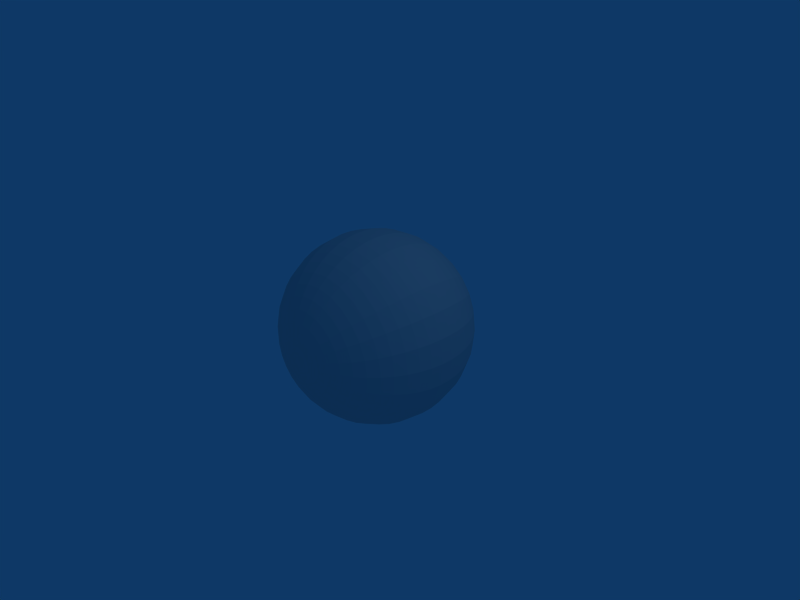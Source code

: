 # Source: drone.blend  (saved by Blender 2.41.0; exported with 4.5.12 LTS)
import bpy
from mathutils import Matrix  # noqa: F401  (used for matrix-valued properties, if any)

bpy.ops.wm.read_factory_settings(use_empty=True)
scene = bpy.context.scene
scene.name = 'Scene'

# ---- collections
col_collection_1 = bpy.data.collections.new('Collection 1'); scene.collection.children.link(col_collection_1)

# ---- world
world_world = bpy.data.worlds.new('World'); scene.world = world_world
world_world.color = (0.05656, 0.2208, 0.4)
world_world.use_sun_shadow = False
world_world.sun_shadow_jitter_overblur = 0.0
world_world.cycles.sampling_method = 'MANUAL'
world_world.cycles.sample_map_resolution = 256

# ---- cameras
cam_camera = bpy.data.cameras.new('Camera')
cam_camera.passepartout_alpha = 0.2
cam_camera.clip_end = 100.0
cam_camera.lens = 35.0
cam_camera.ortho_scale = 7.314
cam_camera.show_passepartout = False
cam_camera.show_safe_areas = True
cam_camera.dof.focus_distance = 0.0
cam_camera.dof.aperture_fstop = 128.0

# ---- lights
light_spot = bpy.data.lights.new('Spot', 'POINT')
light_spot.transmission_factor = 0.0
light_spot.cutoff_distance = 30.0
light_spot.energy = 100.0
light_spot.shadow_buffer_clip_start = 1.001
light_spot.shadow_soft_size = 1.0
light_spot.shadow_maximum_resolution = 0.006
light_spot.use_absolute_resolution = True
light_spot.cycles.use_multiple_importance_sampling = False

# ---- meshes
me_sphere = bpy.data.meshes.new('Sphere')
me_sphere.from_pydata([(0.0, -1.414, -1.593e-07), (0.1772, -1.403, -1.601e-07), (0.3517, -1.37, -1.626e-07), (0.5206, -1.315, -1.667e-07), (0.6813, -1.239, -1.725e-07), (0.8313, -1.144, -1.796e-07), (0.9681, -1.031, -1.882e-07), (1.09, -0.9015, -1.98e-07), (1.28, -0.6021, -2.206e-07), (1.345, -0.437, -2.33e-07), (1.389, -0.265, -2.46e-07), (1.411, -0.0888, -2.593e-07), (1.411, 0.0888, -2.727e-07), (1.389, 0.265, -2.86e-07), (1.345, 0.437, -2.99e-07), (1.194, 0.7578, -3.232e-07), (1.09, 0.9015, -3.341e-07), (0.9681, 1.031, -3.439e-07), (0.8313, 1.144, -3.524e-07), (0.6813, 1.239, -3.596e-07), (0.3517, 1.37, -3.694e-07), (0.1772, 1.403, -3.719e-07), (0.1717, 1.403, 0.04408), (0.3407, 1.37, 0.08746), (0.5043, 1.315, 0.1295), (0.6599, 1.239, 0.1694), (0.8051, 1.144, 0.2067), (0.9377, 1.031, 0.2408), (1.055, 0.9015, 0.271), (1.157, 0.7578, 0.297), (1.239, 0.6021, 0.3182), (1.303, 0.437, 0.3345), (1.346, 0.265, 0.3455), (1.367, 0.0888, 0.351), (1.367, -0.0888, 0.351), (1.346, -0.265, 0.3455), (1.303, -0.437, 0.3345), (1.239, -0.6021, 0.3182), (1.157, -0.7578, 0.297), (1.055, -0.9015, 0.271), (0.9377, -1.031, 0.2408), (0.8051, -1.144, 0.2067), (0.6599, -1.239, 0.1694), (0.5043, -1.315, 0.1295), (0.3407, -1.37, 0.08746), (0.1717, -1.403, 0.04408), (0.1553, -1.403, 0.08539), (0.3082, -1.37, 0.1694), (0.4562, -1.315, 0.2508), (0.597, -1.239, 0.3282), (0.7284, -1.144, 0.4005), (0.8483, -1.031, 0.4664), (0.9549, -0.9015, 0.525), (1.046, -0.7578, 0.5752), (1.121, -0.6021, 0.6165), (1.179, -0.437, 0.648), (1.217, -0.265, 0.6692), (1.237, -0.0888, 0.68), (1.237, 0.0888, 0.68), (1.217, 0.265, 0.6692), (1.179, 0.437, 0.648), (1.121, 0.6021, 0.6165), (1.046, 0.7578, 0.5752), (0.9549, 0.9015, 0.525), (0.8483, 1.031, 0.4664), (0.7284, 1.144, 0.4005), (0.597, 1.239, 0.3282), (0.4562, 1.315, 0.2508), (0.3082, 1.37, 0.1694), (0.1553, 1.403, 0.08539), (-9.947e-07, 1.414, -9.197e-07), (0.1292, 1.403, 0.1213), (0.2564, 1.37, 0.2408), (0.3795, 1.315, 0.3564), (0.4966, 1.239, 0.4664), (0.606, 1.144, 0.569), (0.7057, 1.031, 0.6627), (0.7943, 0.9015, 0.7459), (0.8704, 0.7578, 0.8174), (0.9328, 0.6021, 0.876), (0.9805, 0.437, 0.9207), (1.013, 0.265, 0.9509), (1.029, 0.0888, 0.9662), (1.029, -0.0888, 0.9662), (1.013, -0.265, 0.9509), (0.9805, -0.437, 0.9207), (0.9328, -0.6021, 0.876), (0.8704, -0.7578, 0.8174), (0.7943, -0.9015, 0.7459), (0.7057, -1.031, 0.6627), (0.606, -1.144, 0.569), (0.4966, -1.239, 0.4664), (0.3795, -1.315, 0.3564), (0.2564, -1.37, 0.2408), (0.1292, -1.403, 0.1213), (0.09497, -1.403, 0.1497), (0.1885, -1.37, 0.297), (0.279, -1.315, 0.4396), (0.3651, -1.239, 0.5752), (0.4454, -1.144, 0.7019), (0.5187, -1.031, 0.8174), (0.5839, -0.9015, 0.92), (0.6398, -0.7578, 1.008), (0.6857, -0.6021, 1.08), (0.7207, -0.437, 1.136), (0.7444, -0.265, 1.173), (0.7563, -0.0888, 1.192), (0.7563, 0.0888, 1.192), (0.7444, 0.265, 1.173), (0.7207, 0.437, 1.136), (0.6857, 0.6021, 1.08), (0.6398, 0.7578, 1.008), (0.5839, 0.9015, 0.92), (0.5187, 1.031, 0.8174), (0.4454, 1.144, 0.7018), (0.3651, 1.239, 0.5752), (0.279, 1.315, 0.4396), (0.1885, 1.37, 0.2969), (0.09497, 1.403, 0.1497), (0.05477, 1.403, 0.1686), (0.1087, 1.37, 0.3345), (0.1609, 1.315, 0.4951), (0.2105, 1.239, 0.648), (0.2569, 1.144, 0.7906), (0.2992, 1.031, 0.9207), (0.3367, 0.9015, 1.036), (0.369, 0.7578, 1.136), (0.3954, 0.6021, 1.217), (0.4156, 0.437, 1.279), (0.4293, 0.265, 1.321), (0.4362, 0.0888, 1.342), (0.4362, -0.0888, 1.342), (0.4293, -0.265, 1.321), (0.4156, -0.437, 1.279), (0.3954, -0.6021, 1.217), (0.369, -0.7578, 1.136), (0.3367, -0.9015, 1.036), (0.2992, -1.031, 0.9207), (0.2569, -1.144, 0.7906), (0.2105, -1.239, 0.648), (0.1609, -1.315, 0.4951), (0.1087, -1.37, 0.3345), (0.05477, -1.403, 0.1686), (0.01113, -1.403, 0.1769), (0.02208, -1.37, 0.351), (0.03269, -1.315, 0.5196), (0.04278, -1.239, 0.68), (0.05219, -1.144, 0.8296), (0.06079, -1.031, 0.9662), (0.06842, -0.9015, 1.088), (0.07498, -0.7578, 1.192), (0.08035, -0.6021, 1.277), (0.08445, -0.437, 1.342), (0.08723, -0.265, 1.386), (0.08862, -0.0888, 1.409), (0.08862, 0.0888, 1.409), (0.08723, 0.265, 1.386), (0.08445, 0.437, 1.342), (0.08035, 0.6021, 1.277), (0.07498, 0.7578, 1.192), (0.06842, 0.9015, 1.088), (0.06079, 1.031, 0.9662), (0.05219, 1.144, 0.8296), (0.04278, 1.239, 0.68), (0.03269, 1.315, 0.5196), (0.02208, 1.37, 0.351), (0.01113, 1.403, 0.1769), (-0.03321, 1.403, 0.1741), (-0.0659, 1.37, 0.3455), (-0.09755, 1.315, 0.5114), (-0.1277, 1.239, 0.6692), (-0.1558, 1.144, 0.8165), (-0.1814, 1.031, 0.9509), (-0.2042, 0.9015, 1.07), (-0.2237, 0.7578, 1.173), (-0.2398, 0.6021, 1.257), (-0.252, 0.437, 1.321), (-0.2603, 0.265, 1.365), (-0.2645, 0.0888, 1.386), (-0.2645, -0.0888, 1.386), (-0.2603, -0.265, 1.365), (-0.252, -0.437, 1.321), (-0.2398, -0.6021, 1.257), (-0.2237, -0.7578, 1.173), (-0.2042, -0.9015, 1.07), (-0.1814, -1.031, 0.9509), (-0.1558, -1.144, 0.8165), (-0.1277, -1.239, 0.6692), (-0.09755, -1.315, 0.5114), (-0.0659, -1.37, 0.3455), (-0.03321, -1.403, 0.1741), (-0.07547, -1.403, 0.1604), (-0.1497, -1.37, 0.3182), (-0.2217, -1.315, 0.4711), (-0.2901, -1.239, 0.6165), (-0.3539, -1.144, 0.7521), (-0.4122, -1.031, 0.876), (-0.464, -0.9015, 0.986), (-0.5084, -0.7578, 1.08), (-0.5448, -0.6021, 1.158), (-0.5727, -0.437, 1.217), (-0.5915, -0.265, 1.257), (-0.601, -0.0888, 1.277), (-0.601, 0.0888, 1.277), (-0.5915, 0.265, 1.257), (-0.5727, 0.437, 1.217), (-0.5448, 0.6021, 1.158), (-0.5084, 0.7578, 1.08), (-0.464, 0.9015, 0.986), (-0.4122, 1.031, 0.876), (-0.3539, 1.144, 0.7521), (-0.2901, 1.239, 0.6165), (-0.2217, 1.315, 0.4711), (-0.1497, 1.37, 0.3182), (-0.07547, 1.403, 0.1604), (-0.113, 1.403, 0.1366), (-0.2242, 1.37, 0.271), (-0.3318, 1.315, 0.4011), (-0.4343, 1.239, 0.525), (-0.5299, 1.144, 0.6405), (-0.6171, 1.031, 0.7459), (-0.6946, 0.9015, 0.8396), (-0.7611, 0.7578, 0.92), (-0.8157, 0.6021, 0.986), (-0.8573, 0.437, 1.036), (-0.8855, 0.265, 1.07), (-0.8997, 0.0888, 1.088), (-0.8997, -0.0888, 1.088), (-0.8855, -0.265, 1.07), (-0.8573, -0.437, 1.036), (-0.8157, -0.6021, 0.986), (-0.7611, -0.7578, 0.92), (-0.6946, -0.9015, 0.8396), (-0.6171, -1.031, 0.7459), (-0.5299, -1.144, 0.6405), (-0.4343, -1.239, 0.525), (-0.3318, -1.315, 0.4011), (-0.2242, -1.37, 0.271), (-0.113, -1.403, 0.1366), (-0.1434, -1.403, 0.1042), (-0.2845, -1.37, 0.2067), (-0.4212, -1.315, 0.306), (-0.5512, -1.239, 0.4005), (-0.6725, -1.144, 0.4886), (-0.7832, -1.031, 0.569), (-0.8816, -0.9015, 0.6405), (-0.966, -0.7578, 0.7019), (-1.035, -0.6021, 0.7521), (-1.088, -0.437, 0.7906), (-1.124, -0.265, 0.8165), (-1.142, -0.0888, 0.8296), (-1.142, 0.0888, 0.8296), (-1.124, 0.265, 0.8165), (-1.088, 0.437, 0.7906), (-1.035, 0.6021, 0.7521), (-0.966, 0.7578, 0.7019), (-0.8816, 0.9015, 0.6405), (-0.7832, 1.031, 0.569), (-0.6725, 1.144, 0.4886), (-0.5512, 1.239, 0.4005), (-0.4212, 1.315, 0.306), (-0.2845, 1.37, 0.2067), (-0.1434, 1.403, 0.1042), (-0.1648, 1.403, 0.06525), (-0.327, 1.37, 0.1295), (-0.484, 1.315, 0.1916), (-0.6335, 1.239, 0.2508), (-0.7729, 1.144, 0.306), (-0.9001, 1.031, 0.3564), (-1.013, 0.9015, 0.4011), (-1.11, 0.7578, 0.4396), (-1.19, 0.6021, 0.4711), (-1.251, 0.437, 0.4951), (-1.292, 0.265, 0.5114), (-1.312, 0.0888, 0.5196), (-1.312, -0.0888, 0.5196), (-1.292, -0.265, 0.5114), (-1.251, -0.437, 0.4951), (-1.19, -0.6021, 0.4711), (-1.11, -0.7578, 0.4396), (-1.013, -0.9015, 0.4011), (-0.9001, -1.031, 0.3564), (-0.7729, -1.144, 0.306), (-0.6335, -1.239, 0.2508), (-0.484, -1.315, 0.1916), (-0.327, -1.37, 0.1295), (-0.1648, -1.403, 0.06525), (-0.1759, -1.403, 0.02221), (-0.3489, -1.37, 0.04408), (-0.5165, -1.315, 0.06525), (-0.6759, -1.239, 0.08539), (-0.8247, -1.144, 0.1042), (-0.9605, -1.031, 0.1213), (-1.081, -0.9015, 0.1366), (-1.185, -0.7578, 0.1497), (-1.27, -0.6021, 0.1604), (-1.334, -0.437, 0.1686), (-1.378, -0.265, 0.1741), (-1.4, -0.0888, 0.1769), (-1.4, 0.0888, 0.1769), (-1.378, 0.265, 0.1741), (-1.334, 0.437, 0.1686), (-1.27, 0.6021, 0.1604), (-1.185, 0.7578, 0.1497), (-1.081, 0.9015, 0.1366), (-0.9605, 1.031, 0.1213), (-0.8247, 1.144, 0.1042), (-0.6759, 1.239, 0.08539), (-0.5165, 1.315, 0.06525), (-0.3489, 1.37, 0.04408), (-0.1758, 1.403, 0.02221), (-0.1758, 1.403, -0.02222), (-0.3489, 1.37, -0.04408), (-0.5165, 1.315, -0.06525), (-0.6759, 1.239, -0.08539), (-0.8247, 1.144, -0.1042), (-0.9605, 1.031, -0.1213), (-1.081, 0.9015, -0.1366), (-1.185, 0.7578, -0.1497), (-1.27, 0.6021, -0.1604), (-1.334, 0.437, -0.1686), (-1.378, 0.265, -0.1741), (-1.4, 0.0888, -0.1769), (-1.4, -0.0888, -0.1769), (-1.378, -0.265, -0.1741), (-1.334, -0.437, -0.1686), (-1.27, -0.6021, -0.1604), (-1.185, -0.7578, -0.1497), (-1.081, -0.9015, -0.1366), (-0.9605, -1.031, -0.1213), (-0.8247, -1.144, -0.1042), (-0.6759, -1.239, -0.08539), (-0.5165, -1.315, -0.06525), (-0.3489, -1.37, -0.04408), (-0.1759, -1.403, -0.02222), (-0.1648, -1.403, -0.06525), (-0.327, -1.37, -0.1295), (-0.484, -1.315, -0.1916), (-0.6335, -1.239, -0.2508), (-0.7729, -1.144, -0.306), (-0.9001, -1.031, -0.3564), (-1.013, -0.9015, -0.4011), (-1.11, -0.7578, -0.4396), (-1.19, -0.6021, -0.4711), (-1.251, -0.437, -0.4951), (-1.292, -0.265, -0.5114), (-1.312, -0.0888, -0.5196), (-1.312, 0.0888, -0.5196), (-1.292, 0.265, -0.5114), (-1.251, 0.437, -0.4951), (-1.19, 0.6021, -0.4711), (-1.11, 0.7578, -0.4396), (-1.013, 0.9015, -0.4011), (-0.9001, 1.031, -0.3564), (-0.7729, 1.144, -0.306), (-0.6335, 1.239, -0.2508), (-0.484, 1.315, -0.1916), (-0.327, 1.37, -0.1295), (-0.1648, 1.403, -0.06525), (-0.1434, 1.403, -0.1042), (-0.2845, 1.37, -0.2067), (-0.4212, 1.315, -0.306), (-0.5512, 1.239, -0.4005), (-0.6725, 1.144, -0.4886), (-0.7832, 1.031, -0.569), (-0.8816, 0.9015, -0.6405), (-0.966, 0.7578, -0.7019), (-1.035, 0.6021, -0.7521), (-1.088, 0.437, -0.7906), (-1.124, 0.265, -0.8165), (-1.142, 0.0888, -0.8296), (-1.142, -0.0888, -0.8296), (-1.124, -0.265, -0.8165), (-1.088, -0.437, -0.7906), (-1.035, -0.6021, -0.7521), (-0.966, -0.7578, -0.7019), (-0.8816, -0.9015, -0.6405), (-0.7832, -1.031, -0.569), (-0.6725, -1.144, -0.4886), (-0.5512, -1.239, -0.4005), (-0.4212, -1.315, -0.306), (-0.2845, -1.37, -0.2067), (-0.1434, -1.403, -0.1042), (-0.113, -1.403, -0.1366), (-0.2242, -1.37, -0.271), (-0.3318, -1.315, -0.4011), (-0.4343, -1.239, -0.525), (-0.5299, -1.144, -0.6405), (-0.6171, -1.031, -0.7459), (-0.6946, -0.9015, -0.8396), (-0.7611, -0.7578, -0.92), (-0.8157, -0.6021, -0.986), (-0.8573, -0.437, -1.036), (-0.8855, -0.265, -1.07), (-0.8997, -0.0888, -1.088), (-0.8997, 0.0888, -1.088), (-0.8855, 0.265, -1.07), (-0.8573, 0.437, -1.036), (-0.8157, 0.6021, -0.986), (-0.7611, 0.7578, -0.92), (-0.6946, 0.9015, -0.8396), (-0.6171, 1.031, -0.7459), (-0.5299, 1.144, -0.6405), (-0.4343, 1.239, -0.525), (-0.3318, 1.315, -0.4011), (-0.2242, 1.37, -0.271), (-0.113, 1.403, -0.1366), (-0.07547, 1.403, -0.1604), (-0.1497, 1.37, -0.3182), (-0.2217, 1.315, -0.4711), (-0.2901, 1.239, -0.6165), (-0.3539, 1.144, -0.7521), (-0.4122, 1.031, -0.876), (-0.464, 0.9015, -0.986), (-0.5084, 0.7578, -1.08), (-0.5448, 0.6021, -1.158), (-0.5727, 0.437, -1.217), (-0.5915, 0.265, -1.257), (-0.601, 0.0888, -1.277), (-0.601, -0.0888, -1.277), (-0.5915, -0.265, -1.257), (-0.5727, -0.437, -1.217), (-0.5448, -0.6021, -1.158), (-0.5084, -0.7578, -1.08), (-0.464, -0.9015, -0.986), (-0.4122, -1.031, -0.876), (-0.3539, -1.144, -0.7521), (-0.2901, -1.239, -0.6165), (-0.2217, -1.315, -0.4711), (-0.1497, -1.37, -0.3182), (-0.07547, -1.403, -0.1604), (-0.03321, -1.403, -0.1741), (-0.0659, -1.37, -0.3455), (-0.09755, -1.315, -0.5114), (-0.1277, -1.239, -0.6692), (-0.1558, -1.144, -0.8165), (-0.1814, -1.031, -0.9509), (-0.2042, -0.9015, -1.07), (-0.2237, -0.7578, -1.173), (-0.2398, -0.6021, -1.257), (-0.252, -0.437, -1.321), (-0.2603, -0.265, -1.365), (-0.2645, -0.0888, -1.386), (-0.2645, 0.0888, -1.386), (-0.2603, 0.265, -1.365), (-0.252, 0.437, -1.321), (-0.2398, 0.6021, -1.257), (-0.2237, 0.7578, -1.173), (-0.2042, 0.9015, -1.07), (-0.1814, 1.031, -0.9509), (-0.1558, 1.144, -0.8165), (-0.1277, 1.239, -0.6692), (-0.09755, 1.315, -0.5114), (-0.0659, 1.37, -0.3455), (-0.03321, 1.403, -0.1741), (0.01113, 1.403, -0.1769), (0.02208, 1.37, -0.351), (0.03269, 1.315, -0.5196), (0.04278, 1.239, -0.68), (0.05219, 1.144, -0.8296), (0.06079, 1.031, -0.9662), (0.06842, 0.9015, -1.088), (0.07498, 0.7578, -1.192), (0.08035, 0.6021, -1.277), (0.08445, 0.437, -1.342), (0.08723, 0.265, -1.386), (0.08862, 0.0888, -1.409), (0.08862, -0.0888, -1.409), (0.08723, -0.265, -1.386), (0.08445, -0.437, -1.342), (0.08035, -0.6021, -1.277), (0.07498, -0.7578, -1.192), (0.06842, -0.9015, -1.088), (0.06079, -1.031, -0.9662), (0.05219, -1.144, -0.8296), (0.04278, -1.239, -0.68), (0.03269, -1.315, -0.5196), (0.02208, -1.37, -0.351), (0.01113, -1.403, -0.1769), (0.05477, -1.403, -0.1686), (0.1087, -1.37, -0.3345), (0.1609, -1.315, -0.4951), (0.2105, -1.239, -0.648), (0.2569, -1.144, -0.7906), (0.2992, -1.031, -0.9207), (0.3367, -0.9015, -1.036), (0.369, -0.7578, -1.136), (0.3954, -0.6021, -1.217), (0.4156, -0.437, -1.279), (0.4293, -0.265, -1.321), (0.4362, -0.0888, -1.342), (0.4362, 0.0888, -1.342), (0.4293, 0.265, -1.321), (0.4156, 0.437, -1.279), (0.3954, 0.6021, -1.217), (0.369, 0.7578, -1.136), (0.3367, 0.9015, -1.036), (0.2992, 1.031, -0.9207), (0.2569, 1.144, -0.7906), (0.2105, 1.239, -0.648), (0.1609, 1.315, -0.4951), (0.1087, 1.37, -0.3345), (0.05477, 1.403, -0.1686), (0.09497, 1.403, -0.1497), (0.1885, 1.37, -0.297), (0.279, 1.315, -0.4396), (0.3651, 1.239, -0.5752), (0.4454, 1.144, -0.7019), (0.5187, 1.031, -0.8174), (0.5839, 0.9015, -0.92), (0.6398, 0.7578, -1.008), (0.6857, 0.6021, -1.08), (0.7207, 0.437, -1.136), (0.7444, 0.265, -1.173), (0.7563, 0.0888, -1.192), (0.7563, -0.0888, -1.192), (0.7444, -0.265, -1.173), (0.7207, -0.437, -1.136), (0.6857, -0.6021, -1.08), (0.6398, -0.7578, -1.008), (0.5839, -0.9015, -0.92), (0.5187, -1.031, -0.8174), (0.4454, -1.144, -0.7019), (0.3651, -1.239, -0.5752), (0.279, -1.315, -0.4396), (0.1885, -1.37, -0.297), (0.09497, -1.403, -0.1497), (0.1292, -1.403, -0.1213), (0.2564, -1.37, -0.2408), (0.3795, -1.315, -0.3564), (0.4966, -1.239, -0.4664), (0.606, -1.144, -0.569), (0.7057, -1.031, -0.6627), (0.7943, -0.9015, -0.7459), (0.8704, -0.7578, -0.8174), (0.9328, -0.6021, -0.876), (0.9805, -0.437, -0.9207), (1.013, -0.265, -0.9509), (1.029, -0.0888, -0.9662), (1.029, 0.0888, -0.9662), (1.013, 0.265, -0.9509), (0.9805, 0.437, -0.9207), (0.9328, 0.6021, -0.876), (0.8704, 0.7578, -0.8174), (0.7943, 0.9015, -0.7459), (0.7057, 1.031, -0.6627), (0.606, 1.144, -0.569), (0.4966, 1.239, -0.4664), (0.3795, 1.315, -0.3564), (0.2564, 1.37, -0.2408), (0.1292, 1.403, -0.1213), (0.1553, 1.403, -0.08539), (0.3082, 1.37, -0.1694), (0.4562, 1.315, -0.2508), (0.597, 1.239, -0.3282), (0.7284, 1.144, -0.4005), (0.8483, 1.031, -0.4664), (0.9549, 0.9015, -0.525), (1.046, 0.7578, -0.5752), (1.121, 0.6021, -0.6165), (1.179, 0.437, -0.648), (1.217, 0.265, -0.6692), (1.237, 0.0888, -0.68), (1.237, -0.0888, -0.68), (1.217, -0.265, -0.6692), (1.179, -0.437, -0.648), (1.121, -0.6021, -0.6165), (1.046, -0.7578, -0.5752), (0.9549, -0.9015, -0.525), (0.8483, -1.031, -0.4664), (0.7284, -1.144, -0.4005), (0.597, -1.239, -0.3282), (0.4562, -1.315, -0.2508), (0.3082, -1.37, -0.1694), (0.1553, -1.403, -0.08539), (0.1717, -1.403, -0.04408), (0.3407, -1.37, -0.08746), (0.5043, -1.315, -0.1295), (0.6599, -1.239, -0.1694), (0.8051, -1.144, -0.2067), (0.9377, -1.031, -0.2408), (1.055, -0.9015, -0.271), (1.157, -0.7578, -0.297), (1.239, -0.6021, -0.3182), (1.303, -0.437, -0.3345), (1.346, -0.265, -0.3455), (1.367, -0.0888, -0.351), (1.367, 0.0888, -0.351), (1.346, 0.265, -0.3455), (1.303, 0.437, -0.3345), (1.239, 0.6021, -0.3182), (1.157, 0.7578, -0.297), (1.055, 0.9015, -0.271), (0.9377, 1.031, -0.2408), (0.8051, 1.144, -0.2067), (0.6599, 1.239, -0.1694), (0.5043, 1.315, -0.1295), (0.3407, 1.37, -0.08746), (0.1717, 1.403, -0.04408), (0.5206, 1.315, -3.519e-07), (1.28, 0.6021, -3.082e-07), (1.194, -0.7578, -2.129e-07)], [], [(70, 22, 21), (21, 22, 23, 20), (20, 23, 24, 599), (599, 24, 25, 19), (19, 25, 26, 18), (18, 26, 27, 17), (17, 27, 28, 16), (16, 28, 29, 15), (15, 29, 30, 600), (600, 30, 31, 14), (14, 31, 32, 13), (13, 32, 33, 12), (12, 33, 34, 11), (11, 34, 35, 10), (10, 35, 36, 9), (9, 36, 37, 8), (8, 37, 38, 601), (601, 38, 39, 7), (7, 39, 40, 6), (6, 40, 41, 5), (5, 41, 42, 4), (4, 42, 43, 3), (3, 43, 44, 2), (2, 44, 45, 1), (45, 0, 1), (46, 0, 45), (44, 47, 46, 45), (43, 48, 47, 44), (42, 49, 48, 43), (41, 50, 49, 42), (40, 51, 50, 41), (39, 52, 51, 40), (38, 53, 52, 39), (37, 54, 53, 38), (36, 55, 54, 37), (35, 56, 55, 36), (34, 57, 56, 35), (33, 58, 57, 34), (32, 59, 58, 33), (31, 60, 59, 32), (30, 61, 60, 31), (29, 62, 61, 30), (28, 63, 62, 29), (27, 64, 63, 28), (26, 65, 64, 27), (25, 66, 65, 26), (24, 67, 66, 25), (23, 68, 67, 24), (22, 69, 68, 23), (70, 69, 22), (70, 71, 69), (69, 71, 72, 68), (68, 72, 73, 67), (67, 73, 74, 66), (66, 74, 75, 65), (65, 75, 76, 64), (64, 76, 77, 63), (63, 77, 78, 62), (62, 78, 79, 61), (61, 79, 80, 60), (60, 80, 81, 59), (59, 81, 82, 58), (58, 82, 83, 57), (57, 83, 84, 56), (56, 84, 85, 55), (55, 85, 86, 54), (54, 86, 87, 53), (53, 87, 88, 52), (52, 88, 89, 51), (51, 89, 90, 50), (50, 90, 91, 49), (49, 91, 92, 48), (48, 92, 93, 47), (47, 93, 94, 46), (94, 0, 46), (95, 0, 94), (93, 96, 95, 94), (92, 97, 96, 93), (91, 98, 97, 92), (90, 99, 98, 91), (89, 100, 99, 90), (88, 101, 100, 89), (87, 102, 101, 88), (86, 103, 102, 87), (85, 104, 103, 86), (84, 105, 104, 85), (83, 106, 105, 84), (82, 107, 106, 83), (81, 108, 107, 82), (80, 109, 108, 81), (79, 110, 109, 80), (78, 111, 110, 79), (77, 112, 111, 78), (76, 113, 112, 77), (75, 114, 113, 76), (74, 115, 114, 75), (73, 116, 115, 74), (72, 117, 116, 73), (71, 118, 117, 72), (70, 118, 71), (70, 119, 118), (118, 119, 120, 117), (117, 120, 121, 116), (116, 121, 122, 115), (115, 122, 123, 114), (114, 123, 124, 113), (113, 124, 125, 112), (112, 125, 126, 111), (111, 126, 127, 110), (110, 127, 128, 109), (109, 128, 129, 108), (108, 129, 130, 107), (107, 130, 131, 106), (106, 131, 132, 105), (105, 132, 133, 104), (104, 133, 134, 103), (103, 134, 135, 102), (102, 135, 136, 101), (101, 136, 137, 100), (100, 137, 138, 99), (99, 138, 139, 98), (98, 139, 140, 97), (97, 140, 141, 96), (96, 141, 142, 95), (142, 0, 95), (143, 0, 142), (141, 144, 143, 142), (140, 145, 144, 141), (139, 146, 145, 140), (138, 147, 146, 139), (137, 148, 147, 138), (136, 149, 148, 137), (135, 150, 149, 136), (134, 151, 150, 135), (133, 152, 151, 134), (132, 153, 152, 133), (131, 154, 153, 132), (130, 155, 154, 131), (129, 156, 155, 130), (128, 157, 156, 129), (127, 158, 157, 128), (126, 159, 158, 127), (125, 160, 159, 126), (124, 161, 160, 125), (123, 162, 161, 124), (122, 163, 162, 123), (121, 164, 163, 122), (120, 165, 164, 121), (119, 166, 165, 120), (70, 166, 119), (70, 167, 166), (166, 167, 168, 165), (165, 168, 169, 164), (164, 169, 170, 163), (163, 170, 171, 162), (162, 171, 172, 161), (161, 172, 173, 160), (160, 173, 174, 159), (159, 174, 175, 158), (158, 175, 176, 157), (157, 176, 177, 156), (156, 177, 178, 155), (155, 178, 179, 154), (154, 179, 180, 153), (153, 180, 181, 152), (152, 181, 182, 151), (151, 182, 183, 150), (150, 183, 184, 149), (149, 184, 185, 148), (148, 185, 186, 147), (147, 186, 187, 146), (146, 187, 188, 145), (145, 188, 189, 144), (144, 189, 190, 143), (190, 0, 143), (191, 0, 190), (189, 192, 191, 190), (188, 193, 192, 189), (187, 194, 193, 188), (186, 195, 194, 187), (185, 196, 195, 186), (184, 197, 196, 185), (183, 198, 197, 184), (182, 199, 198, 183), (181, 200, 199, 182), (180, 201, 200, 181), (179, 202, 201, 180), (178, 203, 202, 179), (177, 204, 203, 178), (176, 205, 204, 177), (175, 206, 205, 176), (174, 207, 206, 175), (173, 208, 207, 174), (172, 209, 208, 173), (171, 210, 209, 172), (170, 211, 210, 171), (169, 212, 211, 170), (168, 213, 212, 169), (167, 214, 213, 168), (70, 214, 167), (70, 215, 214), (214, 215, 216, 213), (213, 216, 217, 212), (212, 217, 218, 211), (211, 218, 219, 210), (210, 219, 220, 209), (209, 220, 221, 208), (208, 221, 222, 207), (207, 222, 223, 206), (206, 223, 224, 205), (205, 224, 225, 204), (204, 225, 226, 203), (203, 226, 227, 202), (202, 227, 228, 201), (201, 228, 229, 200), (200, 229, 230, 199), (199, 230, 231, 198), (198, 231, 232, 197), (197, 232, 233, 196), (196, 233, 234, 195), (195, 234, 235, 194), (194, 235, 236, 193), (193, 236, 237, 192), (192, 237, 238, 191), (238, 0, 191), (239, 0, 238), (237, 240, 239, 238), (236, 241, 240, 237), (235, 242, 241, 236), (234, 243, 242, 235), (233, 244, 243, 234), (232, 245, 244, 233), (231, 246, 245, 232), (230, 247, 246, 231), (229, 248, 247, 230), (228, 249, 248, 229), (227, 250, 249, 228), (226, 251, 250, 227), (225, 252, 251, 226), (224, 253, 252, 225), (223, 254, 253, 224), (222, 255, 254, 223), (221, 256, 255, 222), (220, 257, 256, 221), (219, 258, 257, 220), (218, 259, 258, 219), (217, 260, 259, 218), (216, 261, 260, 217), (215, 262, 261, 216), (70, 262, 215), (70, 263, 262), (262, 263, 264, 261), (261, 264, 265, 260), (260, 265, 266, 259), (259, 266, 267, 258), (258, 267, 268, 257), (257, 268, 269, 256), (256, 269, 270, 255), (255, 270, 271, 254), (254, 271, 272, 253), (253, 272, 273, 252), (252, 273, 274, 251), (251, 274, 275, 250), (250, 275, 276, 249), (249, 276, 277, 248), (248, 277, 278, 247), (247, 278, 279, 246), (246, 279, 280, 245), (245, 280, 281, 244), (244, 281, 282, 243), (243, 282, 283, 242), (242, 283, 284, 241), (241, 284, 285, 240), (240, 285, 286, 239), (286, 0, 239), (287, 0, 286), (285, 288, 287, 286), (284, 289, 288, 285), (283, 290, 289, 284), (282, 291, 290, 283), (281, 292, 291, 282), (280, 293, 292, 281), (279, 294, 293, 280), (278, 295, 294, 279), (277, 296, 295, 278), (276, 297, 296, 277), (275, 298, 297, 276), (274, 299, 298, 275), (273, 300, 299, 274), (272, 301, 300, 273), (271, 302, 301, 272), (270, 303, 302, 271), (269, 304, 303, 270), (268, 305, 304, 269), (267, 306, 305, 268), (266, 307, 306, 267), (265, 308, 307, 266), (264, 309, 308, 265), (263, 310, 309, 264), (70, 310, 263), (70, 311, 310), (310, 311, 312, 309), (309, 312, 313, 308), (308, 313, 314, 307), (307, 314, 315, 306), (306, 315, 316, 305), (305, 316, 317, 304), (304, 317, 318, 303), (303, 318, 319, 302), (302, 319, 320, 301), (301, 320, 321, 300), (300, 321, 322, 299), (299, 322, 323, 298), (298, 323, 324, 297), (297, 324, 325, 296), (296, 325, 326, 295), (295, 326, 327, 294), (294, 327, 328, 293), (293, 328, 329, 292), (292, 329, 330, 291), (291, 330, 331, 290), (290, 331, 332, 289), (289, 332, 333, 288), (288, 333, 334, 287), (334, 0, 287), (335, 0, 334), (333, 336, 335, 334), (332, 337, 336, 333), (331, 338, 337, 332), (330, 339, 338, 331), (329, 340, 339, 330), (328, 341, 340, 329), (327, 342, 341, 328), (326, 343, 342, 327), (325, 344, 343, 326), (324, 345, 344, 325), (323, 346, 345, 324), (322, 347, 346, 323), (321, 348, 347, 322), (320, 349, 348, 321), (319, 350, 349, 320), (318, 351, 350, 319), (317, 352, 351, 318), (316, 353, 352, 317), (315, 354, 353, 316), (314, 355, 354, 315), (313, 356, 355, 314), (312, 357, 356, 313), (311, 358, 357, 312), (70, 358, 311), (70, 359, 358), (358, 359, 360, 357), (357, 360, 361, 356), (356, 361, 362, 355), (355, 362, 363, 354), (354, 363, 364, 353), (353, 364, 365, 352), (352, 365, 366, 351), (351, 366, 367, 350), (350, 367, 368, 349), (349, 368, 369, 348), (348, 369, 370, 347), (347, 370, 371, 346), (346, 371, 372, 345), (345, 372, 373, 344), (344, 373, 374, 343), (343, 374, 375, 342), (342, 375, 376, 341), (341, 376, 377, 340), (340, 377, 378, 339), (339, 378, 379, 338), (338, 379, 380, 337), (337, 380, 381, 336), (336, 381, 382, 335), (382, 0, 335), (383, 0, 382), (381, 384, 383, 382), (380, 385, 384, 381), (379, 386, 385, 380), (378, 387, 386, 379), (377, 388, 387, 378), (376, 389, 388, 377), (375, 390, 389, 376), (374, 391, 390, 375), (373, 392, 391, 374), (372, 393, 392, 373), (371, 394, 393, 372), (370, 395, 394, 371), (369, 396, 395, 370), (368, 397, 396, 369), (367, 398, 397, 368), (366, 399, 398, 367), (365, 400, 399, 366), (364, 401, 400, 365), (363, 402, 401, 364), (362, 403, 402, 363), (361, 404, 403, 362), (360, 405, 404, 361), (359, 406, 405, 360), (70, 406, 359), (70, 407, 406), (406, 407, 408, 405), (405, 408, 409, 404), (404, 409, 410, 403), (403, 410, 411, 402), (402, 411, 412, 401), (401, 412, 413, 400), (400, 413, 414, 399), (399, 414, 415, 398), (398, 415, 416, 397), (397, 416, 417, 396), (396, 417, 418, 395), (395, 418, 419, 394), (394, 419, 420, 393), (393, 420, 421, 392), (392, 421, 422, 391), (391, 422, 423, 390), (390, 423, 424, 389), (389, 424, 425, 388), (388, 425, 426, 387), (387, 426, 427, 386), (386, 427, 428, 385), (385, 428, 429, 384), (384, 429, 430, 383), (430, 0, 383), (431, 0, 430), (429, 432, 431, 430), (428, 433, 432, 429), (427, 434, 433, 428), (426, 435, 434, 427), (425, 436, 435, 426), (424, 437, 436, 425), (423, 438, 437, 424), (422, 439, 438, 423), (421, 440, 439, 422), (420, 441, 440, 421), (419, 442, 441, 420), (418, 443, 442, 419), (417, 444, 443, 418), (416, 445, 444, 417), (415, 446, 445, 416), (414, 447, 446, 415), (413, 448, 447, 414), (412, 449, 448, 413), (411, 450, 449, 412), (410, 451, 450, 411), (409, 452, 451, 410), (408, 453, 452, 409), (407, 454, 453, 408), (70, 454, 407), (70, 455, 454), (454, 455, 456, 453), (453, 456, 457, 452), (452, 457, 458, 451), (451, 458, 459, 450), (450, 459, 460, 449), (449, 460, 461, 448), (448, 461, 462, 447), (447, 462, 463, 446), (446, 463, 464, 445), (445, 464, 465, 444), (444, 465, 466, 443), (443, 466, 467, 442), (442, 467, 468, 441), (441, 468, 469, 440), (440, 469, 470, 439), (439, 470, 471, 438), (438, 471, 472, 437), (437, 472, 473, 436), (436, 473, 474, 435), (435, 474, 475, 434), (434, 475, 476, 433), (433, 476, 477, 432), (432, 477, 478, 431), (478, 0, 431), (479, 0, 478), (477, 480, 479, 478), (476, 481, 480, 477), (475, 482, 481, 476), (474, 483, 482, 475), (473, 484, 483, 474), (472, 485, 484, 473), (471, 486, 485, 472), (470, 487, 486, 471), (469, 488, 487, 470), (468, 489, 488, 469), (467, 490, 489, 468), (466, 491, 490, 467), (465, 492, 491, 466), (464, 493, 492, 465), (463, 494, 493, 464), (462, 495, 494, 463), (461, 496, 495, 462), (460, 497, 496, 461), (459, 498, 497, 460), (458, 499, 498, 459), (457, 500, 499, 458), (456, 501, 500, 457), (455, 502, 501, 456), (70, 502, 455), (70, 503, 502), (502, 503, 504, 501), (501, 504, 505, 500), (500, 505, 506, 499), (499, 506, 507, 498), (498, 507, 508, 497), (497, 508, 509, 496), (496, 509, 510, 495), (495, 510, 511, 494), (494, 511, 512, 493), (493, 512, 513, 492), (492, 513, 514, 491), (491, 514, 515, 490), (490, 515, 516, 489), (489, 516, 517, 488), (488, 517, 518, 487), (487, 518, 519, 486), (486, 519, 520, 485), (485, 520, 521, 484), (484, 521, 522, 483), (483, 522, 523, 482), (482, 523, 524, 481), (481, 524, 525, 480), (480, 525, 526, 479), (526, 0, 479), (527, 0, 526), (525, 528, 527, 526), (524, 529, 528, 525), (523, 530, 529, 524), (522, 531, 530, 523), (521, 532, 531, 522), (520, 533, 532, 521), (519, 534, 533, 520), (518, 535, 534, 519), (517, 536, 535, 518), (516, 537, 536, 517), (515, 538, 537, 516), (514, 539, 538, 515), (513, 540, 539, 514), (512, 541, 540, 513), (511, 542, 541, 512), (510, 543, 542, 511), (509, 544, 543, 510), (508, 545, 544, 509), (507, 546, 545, 508), (506, 547, 546, 507), (505, 548, 547, 506), (504, 549, 548, 505), (503, 550, 549, 504), (70, 550, 503), (70, 551, 550), (550, 551, 552, 549), (549, 552, 553, 548), (548, 553, 554, 547), (547, 554, 555, 546), (546, 555, 556, 545), (545, 556, 557, 544), (544, 557, 558, 543), (543, 558, 559, 542), (542, 559, 560, 541), (541, 560, 561, 540), (540, 561, 562, 539), (539, 562, 563, 538), (538, 563, 564, 537), (537, 564, 565, 536), (536, 565, 566, 535), (535, 566, 567, 534), (534, 567, 568, 533), (533, 568, 569, 532), (532, 569, 570, 531), (531, 570, 571, 530), (530, 571, 572, 529), (529, 572, 573, 528), (528, 573, 574, 527), (574, 0, 527), (575, 0, 574), (573, 576, 575, 574), (572, 577, 576, 573), (571, 578, 577, 572), (570, 579, 578, 571), (569, 580, 579, 570), (568, 581, 580, 569), (567, 582, 581, 568), (566, 583, 582, 567), (565, 584, 583, 566), (564, 585, 584, 565), (563, 586, 585, 564), (562, 587, 586, 563), (561, 588, 587, 562), (560, 589, 588, 561), (559, 590, 589, 560), (558, 591, 590, 559), (557, 592, 591, 558), (556, 593, 592, 557), (555, 594, 593, 556), (554, 595, 594, 555), (553, 596, 595, 554), (552, 597, 596, 553), (551, 598, 597, 552), (70, 598, 551), (70, 21, 598), (598, 21, 20, 597), (597, 20, 599, 596), (596, 599, 19, 595), (595, 19, 18, 594), (594, 18, 17, 593), (593, 17, 16, 592), (592, 16, 15, 591), (591, 15, 600, 590), (590, 600, 14, 589), (589, 14, 13, 588), (588, 13, 12, 587), (587, 12, 11, 586), (586, 11, 10, 585), (585, 10, 9, 584), (584, 9, 8, 583), (583, 8, 601, 582), (582, 601, 7, 581), (581, 7, 6, 580), (580, 6, 5, 579), (579, 5, 4, 578), (578, 4, 3, 577), (577, 3, 2, 576), (576, 2, 1, 575), (1, 0, 575)])
me_sphere.use_remesh_preserve_volume = False
me_sphere.use_remesh_preserve_attributes = False
me_sphere.use_mirror_vertex_groups = False
me_sphere.update()

# ---- objects
ob_sphere = bpy.data.objects.new('Sphere', me_sphere)
ob_lamp = bpy.data.objects.new('Lamp', light_spot)
ob_camera = bpy.data.objects.new('Camera', cam_camera)

# ---- transforms, parenting, visibility, modifiers, constraints
ob_sphere.location = (0.0, 0.0, 0.0)
ob_sphere.lock_rotations_4d = False
ob_sphere.empty_display_type = 'ARROWS'
ob_sphere.color = (0.0, 0.0, 0.0, 1.0)
ob_sphere.lineart.crease_threshold = 0.0
ob_lamp.location = (4.076, 1.005, 5.904)
ob_lamp.rotation_euler = (0.6503, 0.05522, 1.866)
ob_lamp.lock_rotations_4d = False
ob_lamp.empty_display_type = 'ARROWS'
ob_lamp.color = (0.0, 0.0, 0.0, 0.0)
ob_lamp.lineart.crease_threshold = 0.0
ob_camera.location = (7.481, -6.508, 5.344)
ob_camera.rotation_euler = (1.109, 0.01082, 0.8149)
ob_camera.lock_rotations_4d = False
ob_camera.empty_display_type = 'ARROWS'
ob_camera.color = (0.0, 0.0, 0.0, 0.0)
ob_camera.display_type = 'WIRE'
ob_camera.lineart.crease_threshold = 0.0

# ---- collection membership
col_collection_1.objects.link(ob_sphere)
col_collection_1.objects.link(ob_lamp)
col_collection_1.objects.link(ob_camera)

# ---- scene / render settings (as saved in the file)
scene.camera = ob_camera
scene.frame_start = 1; scene.frame_end = 250; scene.frame_set(1)
scene.render.engine = 'BLENDER_EEVEE_NEXT'
scene.render.image_settings.file_format = 'JPEG'
scene.render.image_settings.color_mode = 'RGB'
scene.render.image_settings.compression = 90
scene.render.resolution_x = 800
scene.render.resolution_y = 600
scene.render.pixel_aspect_x = 100.0
scene.render.pixel_aspect_y = 100.0
scene.render.fps = 25
scene.render.dither_intensity = 0.0
scene.render.use_compositing = False
scene.render.use_sequencer = False
scene.render.bake_bias = 0.0
scene.render.use_stamp_time = False
scene.render.use_stamp_date = False
scene.render.use_stamp_frame = False
scene.render.use_stamp_camera = False
scene.render.use_stamp_scene = False
scene.render.use_stamp_filename = False
scene.render.use_stamp_render_time = False
scene.render.stamp_font_size = 0
scene.cycles.use_denoising = False
scene.cycles.samples = 10
scene.cycles.sampling_pattern = 'TABULATED_SOBOL'
scene.cycles.light_sampling_threshold = 0.0
scene.cycles.use_adaptive_sampling = False
scene.cycles.use_light_tree = False
scene.cycles.blur_glossy = 0.0
scene.cycles.volume_bounces = 1
scene.cycles.pixel_filter_type = 'GAUSSIAN'
scene.cycles.sample_clamp_indirect = 0.0
scene.view_settings.view_transform = 'Raw'
bpy.context.view_layer.update()
